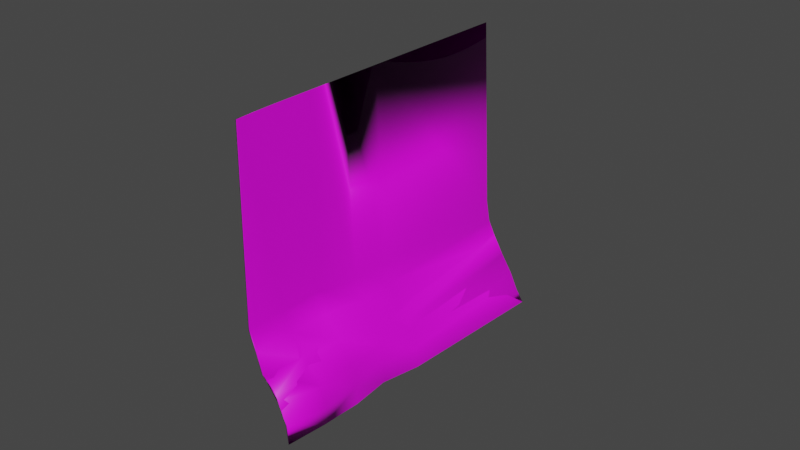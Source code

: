 # Source: Postit_Multimiter.blend  (saved by Blender 2.90.8; exported with 4.5.12 LTS)
import bpy
from mathutils import Matrix  # noqa: F401  (used for matrix-valued properties, if any)

bpy.ops.wm.read_factory_settings(use_empty=True)
scene = bpy.context.scene
scene.name = 'Scene'

# ---- collections
col_collection = bpy.data.collections.new('Collection'); scene.collection.children.link(col_collection)

# ---- images (referenced by path relative to the original .blend; pixels are not part of the script)
import os
ASSET_DIR = os.environ.get("B2B_ASSET_DIR", "")  # directory of the original .blend (textures are referenced by path, not embedded)
HERE = os.path.dirname(os.path.abspath(__file__))  # packed textures are extracted next to this script under _unpacked/

def load_image(name, relpath, width, height, colorspace="sRGB"):
    """Load a texture the original file referenced (path relative to the .blend, or extracted next to this script)."""
    p = next((c for c in (os.path.join(HERE, relpath), os.path.join(ASSET_DIR, relpath)) if relpath and os.path.exists(c)), "")
    if p:
        img = bpy.data.images.load(p, check_existing=True)
        img.name = name
    else:  # same state as the original file: an image datablock whose file is absent (Cycles renders it pink)
        img = bpy.data.images.new(name, width, height)
        img.source = "FILE"
        img.filepath = "//" + (relpath or name)
    img.colorspace_settings.name = colorspace
    return img
img_multimiter_postit_png = load_image('Multimiter_postit.PNG', 'NotesPictures/Multimiter_postit.PNG', 1024, 1024, 'sRGB')

# ---- materials (node trees are filled in below, after node groups)
mat_material_001 = bpy.data.materials.new('Material.001')
mat_material_001.use_transparent_shadow = False

# ---- material node trees
mat_material_001.use_nodes = True; mat_material_001.node_tree.nodes.clear()
_N = mat_material_001.node_tree.nodes; _L = mat_material_001.node_tree.links
n0 = _N.new('ShaderNodeBsdfPrincipled'); n0.name = 'Principled BSDF'; n0.location = (10, 300)
n0.distribution = 'GGX'
n0.subsurface_method = 'BURLEY'
n0.inputs[3].default_value = 1.45
n0.inputs[27].default_value = (0.0, 0.0, 0.0, 1.0)
n0.inputs[28].default_value = 1.0
n1 = _N.new('ShaderNodeOutputMaterial'); n1.name = 'Material Output'; n1.location = (300, 300)
n2 = _N.new('ShaderNodeTexImage'); n2.name = 'Image Texture'; n2.location = (-280, 275)
n2.image = img_multimiter_postit_png
_L.new(n0.outputs[0], n1.inputs[0])
_L.new(n2.outputs[0], n0.inputs[0])
n1.is_active_output = True

# ---- world
world_world = bpy.data.worlds.new('World'); scene.world = world_world
world_world.use_nodes = True; world_world.node_tree.nodes.clear()
_N = world_world.node_tree.nodes; _L = world_world.node_tree.links
n0 = _N.new('ShaderNodeOutputWorld'); n0.name = 'World Output'; n0.location = (300, 300)
n1 = _N.new('ShaderNodeBackground'); n1.name = 'Background'; n1.location = (10, 300)
n1.inputs[0].default_value = (0.05088, 0.05088, 0.05088, 1.0)
_L.new(n1.outputs[0], n0.inputs[0])
n0.is_active_output = True
world_world.color = (0.05088, 0.05088, 0.05088)
world_world.use_sun_shadow = False
world_world.sun_shadow_jitter_overblur = 0.0

# ---- meshes
me_cube_001 = bpy.data.meshes.new('Cube.001')
me_cube_001.from_pydata([(1.0, 1.0, 1.242), (77.27, 1.0, -1.101), (4.404, -1.0, 1.242), (51.81, -1.0, -1.101), (-1.0, 1.0, 1.0), (66.7, 1.0, -1.0), (2.404, -1.0, 1.242), (49.81, -1.0, -1.0), (55.56, 0.0, -1.0), (1.0, 0.0, 1.242), (-1.0, 0.0, 1.0), (65.77, 0.0, -1.101), (12.72, 1.0, -0.2772), (-1.095, -1.0, -0.2967), (0.9055, -1.0, -0.2772), (10.72, 1.0, -0.2772), (16.8, 0.0, -0.2772), (14.8, 0.0, -0.2967), (53.05, -0.25, -1.101), (55.21, -0.5, -1.0), (55.39, -0.75, -1.0), (1.0, -0.25, 1.242), (1.0, -0.5, 1.242), (1.0, -0.75, 1.242), (-1.0, -0.75, 1.0), (-1.0, -0.5, 1.0), (-1.0, -0.25, 1.0), (57.39, -0.75, -1.101), (59.66, -0.5, -1.101), (55.05, -0.25, -1.101), (-1.095, -0.75, -0.2967), (-1.095, -0.5, -0.2772), (11.95, -0.25, -0.2967), (13.95, -0.25, -0.2772), (0.9055, -0.5, -0.2772), (0.9055, -0.75, -0.2772), (17.62, 1.0, -0.4488), (30.46, 1.0, -0.6136), (43.66, 1.0, -0.7783), (58.32, 1.0, -0.9431), (9.498, -1.0, -0.4488), (17.81, -1.0, -0.6136), (38.1, -1.0, -0.7783), (51.11, -1.0, -0.9431), (15.62, 1.0, -0.4431), (28.46, 1.0, -0.5838), (41.66, 1.0, -0.7245), (56.32, 1.0, -0.8651), (21.7, 0.0, -0.4488), (34.54, 0.0, -0.6136), (51.69, 0.0, -0.7783), (62.41, 0.0, -0.9431), (19.7, 0.0, -0.4431), (32.54, 0.0, -0.6136), (49.69, 0.0, -0.7245), (55.56, 0.0, -0.8651), (49.11, -1.0, -0.9431), (36.1, -1.0, -0.7245), (15.81, -1.0, -0.6136), (7.498, -1.0, -0.4431), (26.39, -0.25, -0.4488), (39.25, -0.25, -0.6136), (48.8, -0.25, -0.7783), (51.11, -0.25, -0.9431), (13.35, -0.5, -0.4488), (34.52, -0.5, -0.6136), (52.67, -0.5, -0.7783), (59.66, -0.5, -0.9431), (9.498, -0.75, -0.4488), (30.67, -0.75, -0.6136), (54.85, -0.75, -0.7783), (61.35, -0.75, -0.9431), (7.498, -0.75, -0.4431), (28.67, -0.75, -0.5838), (44.26, -0.75, -0.7245), (50.76, -0.75, -0.8651), (7.498, -0.5, -0.4431), (28.67, -0.5, -0.5838), (37.27, -0.5, -0.7245), (44.26, -0.5, -0.8651), (20.54, -0.25, -0.4431), (33.4, -0.25, -0.5838), (33.4, -0.25, -0.7245), (35.71, -0.25, -0.8651)], [], [(23, 24, 6, 2), (14, 2, 6, 13), (17, 10, 4, 15), (20, 27, 3, 7), (35, 23, 2, 14), (15, 4, 0, 12), (12, 0, 9, 16), (5, 1, 11, 8), (32, 26, 10, 17), (0, 4, 10, 9), (80, 32, 17, 52), (36, 12, 16, 48), (44, 15, 12, 36), (68, 35, 14, 40), (52, 17, 15, 44), (40, 14, 13, 59), (48, 16, 33, 60), (60, 33, 34, 64), (64, 34, 35, 68), (59, 13, 30, 72), (72, 30, 31, 76), (76, 31, 32, 80), (13, 6, 24, 30), (30, 24, 25, 31), (31, 25, 26, 32), (16, 9, 21, 33), (33, 21, 22, 34), (34, 22, 23, 35), (8, 11, 29, 18), (18, 29, 28, 19), (19, 28, 27, 20), (9, 10, 26, 21), (21, 26, 25, 22), (22, 25, 24, 23), (19, 79, 83, 18), (79, 78, 82, 83), (78, 77, 81, 82), (77, 76, 80, 81), (20, 75, 79, 19), (75, 74, 78, 79), (74, 73, 77, 78), (73, 72, 76, 77), (7, 56, 75, 20), (56, 57, 74, 75), (57, 58, 73, 74), (58, 59, 72, 73), (28, 67, 71, 27), (67, 66, 70, 71), (66, 65, 69, 70), (65, 64, 68, 69), (29, 63, 67, 28), (63, 62, 66, 67), (62, 61, 65, 66), (61, 60, 64, 65), (11, 51, 63, 29), (51, 50, 62, 63), (50, 49, 61, 62), (49, 48, 60, 61), (3, 43, 56, 7), (43, 42, 57, 56), (42, 41, 58, 57), (41, 40, 59, 58), (8, 55, 47, 5), (55, 54, 46, 47), (54, 53, 45, 46), (53, 52, 44, 45), (27, 71, 43, 3), (71, 70, 42, 43), (70, 69, 41, 42), (69, 68, 40, 41), (5, 47, 39, 1), (47, 46, 38, 39), (46, 45, 37, 38), (45, 44, 36, 37), (1, 39, 51, 11), (39, 38, 50, 51), (38, 37, 49, 50), (37, 36, 48, 49), (18, 83, 55, 8), (83, 82, 54, 55), (82, 81, 53, 54), (81, 80, 52, 53)])
me_cube_001.polygons.foreach_set('use_smooth', [True] * 82)
_uv = me_cube_001.uv_layers.new(name='UVMap')
_uv.uv.foreach_set('vector', [0.625, 0.7188, 0.6402, 0.7188, 0.6402, 0.75, 0.625, 0.75, 0.4629, 0.75, 0.625, 0.75, 0.625, 0.7674, 0.4629, 0.7674, 0.4629, 0.451, 0.625, 0.451, 0.625, 0.4611, 0.4629, 0.4611, 0.3542, 0.7188, 0.375, 0.7188, 0.375, 0.75, 0.3542, 0.75, 0.1846, 0.3203, 0.1689, 0.9834, 0.06266, 0.97, 0.07728, 0.3085, 0.4629, 0.4611, 0.625, 0.4611, 0.625, 0.5, 0.4629, 0.5, 0.936, 0.403, 0.8903, 1.004, 0.4971, 1.004, 0.5066, 0.3557, 0.3542, 0.5, 0.375, 0.5, 0.375, 0.625, 0.3542, 0.625, 0.4629, 0.4485, 0.625, 0.4485, 0.625, 0.451, 0.4629, 0.451, 0.625, 0.5, 0.6402, 0.5, 0.6402, 0.625, 0.625, 0.625, 0.4446, 0.4485, 0.4629, 0.4485, 0.4629, 0.451, 0.4446, 0.451, 0.9418, 0.3135, 0.936, 0.403, 0.5066, 0.3557, 0.5088, 0.2803, 0.4478, 0.3705, 0.4651, 0.3705, 0.4651, 0.4106, 0.4478, 0.4106, 0.1864, 0.2454, 0.1846, 0.3203, 0.07728, 0.3085, 0.07893, 0.2338, 0.4446, 0.451, 0.4629, 0.451, 0.4629, 0.4611, 0.4446, 0.4611, 0.4478, 0.6678, 0.4651, 0.6678, 0.4651, 0.6857, 0.4478, 0.6857, 0.5088, 0.2803, 0.5066, 0.3557, 0.3993, 0.3439, 0.4013, 0.2687, 0.4013, 0.2687, 0.3993, 0.3439, 0.292, 0.3321, 0.2939, 0.257, 0.2939, 0.257, 0.292, 0.3321, 0.1846, 0.3203, 0.1864, 0.2454, 0.4446, 0.4409, 0.4629, 0.4409, 0.4629, 0.4435, 0.4446, 0.4435, 0.4446, 0.4435, 0.4629, 0.4435, 0.4629, 0.446, 0.4446, 0.446, 0.4446, 0.446, 0.4629, 0.446, 0.4629, 0.4485, 0.4446, 0.4485, 0.4629, 0.4409, 0.625, 0.4409, 0.625, 0.4435, 0.4629, 0.4435, 0.4629, 0.4435, 0.625, 0.4435, 0.625, 0.446, 0.4629, 0.446, 0.4629, 0.446, 0.625, 0.446, 0.625, 0.4485, 0.4629, 0.4485, 0.5066, 0.3557, 0.4971, 1.004, 0.3814, 1.01, 0.3993, 0.3439, 0.3993, 0.3439, 0.3814, 1.01, 0.2751, 0.9968, 0.292, 0.3321, 0.292, 0.3321, 0.2751, 0.9968, 0.1689, 0.9834, 0.1846, 0.3203, 0.3542, 0.625, 0.375, 0.625, 0.375, 0.6562, 0.3542, 0.6562, 0.3542, 0.6562, 0.375, 0.6562, 0.375, 0.6875, 0.3542, 0.6875, 0.3542, 0.6875, 0.375, 0.6875, 0.375, 0.7188, 0.3542, 0.7188, 0.6189, 0.5392, 0.6333, 0.5392, 0.6333, 0.5713, 0.6189, 0.5713, 0.6189, 0.5713, 0.6333, 0.5713, 0.6333, 0.6035, 0.6189, 0.6035, 0.625, 0.6875, 0.6402, 0.6875, 0.6402, 0.7188, 0.625, 0.7188, 0.375, 0.446, 0.3919, 0.446, 0.3919, 0.4485, 0.375, 0.4485, 0.3919, 0.446, 0.4094, 0.446, 0.4094, 0.4485, 0.3919, 0.4485, 0.4094, 0.446, 0.427, 0.446, 0.427, 0.4485, 0.4094, 0.4485, 0.427, 0.446, 0.4446, 0.446, 0.4446, 0.4485, 0.427, 0.4485, 0.375, 0.4435, 0.3919, 0.4435, 0.3919, 0.446, 0.375, 0.446, 0.3919, 0.4435, 0.4094, 0.4435, 0.4094, 0.446, 0.3919, 0.446, 0.4094, 0.4435, 0.427, 0.4435, 0.427, 0.446, 0.4094, 0.446, 0.427, 0.4435, 0.4446, 0.4435, 0.4446, 0.446, 0.427, 0.446, 0.375, 0.4409, 0.3919, 0.4409, 0.3919, 0.4435, 0.375, 0.4435, 0.3919, 0.4409, 0.4094, 0.4409, 0.4094, 0.4435, 0.3919, 0.4435, 0.4094, 0.4409, 0.427, 0.4409, 0.427, 0.4435, 0.4094, 0.4435, 0.427, 0.4409, 0.4446, 0.4409, 0.4446, 0.4435, 0.427, 0.4435, 0.3011, -0.02844, 0.2993, 0.0407, 0.1915, 0.02959, 0.1931, -0.03939, 0.2993, 0.0407, 0.2975, 0.1128, 0.1898, 0.1015, 0.1915, 0.02959, 0.2975, 0.1128, 0.2957, 0.1849, 0.1881, 0.1735, 0.1898, 0.1015, 0.2957, 0.1849, 0.2939, 0.257, 0.1864, 0.2454, 0.1881, 0.1735, 0.409, -0.0175, 0.4072, 0.05181, 0.2993, 0.0407, 0.3011, -0.02844, 0.4072, 0.05181, 0.4052, 0.1241, 0.2975, 0.1128, 0.2993, 0.0407, 0.4052, 0.1241, 0.4033, 0.1964, 0.2957, 0.1849, 0.2975, 0.1128, 0.4033, 0.1964, 0.4013, 0.2687, 0.2939, 0.257, 0.2957, 0.1849, 0.517, -0.006562, 0.515, 0.06292, 0.4072, 0.05181, 0.409, -0.0175, 0.515, 0.06292, 0.5129, 0.1354, 0.4052, 0.1241, 0.4072, 0.05181, 0.5129, 0.1354, 0.5108, 0.2078, 0.4033, 0.1964, 0.4052, 0.1241, 0.5108, 0.2078, 0.5088, 0.2803, 0.4013, 0.2687, 0.4033, 0.1964, 0.3817, 0.6678, 0.3977, 0.6678, 0.3977, 0.6857, 0.3817, 0.6857, 0.3977, 0.6678, 0.4144, 0.6678, 0.4144, 0.6857, 0.3977, 0.6857, 0.4094, 0.75, 0.427, 0.75, 0.427, 0.7674, 0.4094, 0.7674, 0.427, 0.75, 0.4446, 0.75, 0.4446, 0.7674, 0.427, 0.7674, 0.375, 0.451, 0.3919, 0.451, 0.3919, 0.4611, 0.375, 0.4611, 0.3919, 0.451, 0.4094, 0.451, 0.4094, 0.4611, 0.3919, 0.4611, 0.4144, 0.3602, 0.4311, 0.3602, 0.4311, 0.3705, 0.4144, 0.3705, 0.4311, 0.3602, 0.4478, 0.3602, 0.4478, 0.3705, 0.4311, 0.3705, 0.1931, -0.03939, 0.1915, 0.02959, 0.08369, 0.01848, 0.08521, -0.05033, 0.1915, 0.02959, 0.1898, 0.1015, 0.0821, 0.09025, 0.08369, 0.01848, 0.1898, 0.1015, 0.1881, 0.1735, 0.08052, 0.162, 0.0821, 0.09025, 0.1881, 0.1735, 0.1864, 0.2454, 0.07893, 0.2338, 0.08052, 0.162, 0.3817, 0.3705, 0.3977, 0.3705, 0.3977, 0.4106, 0.3817, 0.4106, 0.3977, 0.3705, 0.4144, 0.3705, 0.4144, 0.4106, 0.3977, 0.4106, 0.4144, 0.3705, 0.4311, 0.3705, 0.4311, 0.4106, 0.4144, 0.4106, 0.4311, 0.3705, 0.4478, 0.3705, 0.4478, 0.4106, 0.4311, 0.4106, 0.9487, 0.0372, 0.9463, 0.1074, 0.515, 0.06292, 0.517, -0.006562, 0.9463, 0.1074, 0.9469, 0.1805, 0.5129, 0.1354, 0.515, 0.06292, 0.9469, 0.1805, 0.9475, 0.2404, 0.5108, 0.2078, 0.5129, 0.1354, 0.9475, 0.2404, 0.9418, 0.3135, 0.5088, 0.2803, 0.5108, 0.2078, 0.375, 0.4485, 0.3919, 0.4485, 0.3919, 0.451, 0.375, 0.451, 0.3919, 0.4485, 0.4094, 0.4485, 0.4094, 0.451, 0.3919, 0.451, 0.4094, 0.4485, 0.427, 0.4485, 0.427, 0.451, 0.4094, 0.451, 0.427, 0.4485, 0.4446, 0.4485, 0.4446, 0.451, 0.427, 0.451])
me_cube_001.materials.append(mat_material_001)
me_cube_001.use_remesh_preserve_volume = False
me_cube_001.use_remesh_preserve_attributes = False
me_cube_001.use_mirror_vertex_groups = False
me_cube_001.update()

# ---- objects
ob_postit_001 = bpy.data.objects.new('Postit.001', me_cube_001)

# ---- transforms, parenting, visibility, modifiers, constraints
ob_postit_001.location = (0.00344, 1.767, -0.5997)
ob_postit_001.scale = (0.0002507, 0.05266, 0.03998)
ob_postit_001.lock_rotations_4d = False
ob_postit_001.empty_display_type = 'ARROWS'
ob_postit_001.lineart.crease_threshold = 0.0

# ---- collection membership
col_collection.objects.link(ob_postit_001)

# ---- scene / render settings (as saved in the file)
scene.frame_start = 1; scene.frame_end = 250; scene.frame_set(1)
scene.render.engine = 'BLENDER_EEVEE_NEXT'
scene.cycles.use_denoising = False
scene.cycles.samples = 128
scene.cycles.sampling_pattern = 'TABULATED_SOBOL'
scene.cycles.use_adaptive_sampling = False
scene.cycles.use_light_tree = False
scene.view_settings.view_transform = 'Filmic'
bpy.context.view_layer.update()

# ---- added for rendering (the .blend has no active camera and no usable light): camera, sun
cam_auto = bpy.data.cameras.new('AutoCamera')
cam_auto.lens = 50.0
cam_auto.sensor_width = 36.0
cam_auto.clip_end = 1000.0
ob_auto_camera = bpy.data.objects.new('AutoCamera', cam_auto)
scene.collection.objects.link(ob_auto_camera)
ob_auto_camera.location = (0.198036, 1.54463, -0.448846)
ob_auto_camera.rotation_euler = (1.09748, -7.21219e-08, 0.694738)
scene.camera = ob_auto_camera
light_auto_sun = bpy.data.lights.new('AutoSun', 'SUN')
light_auto_sun.energy = 3.0
light_auto_sun.angle = 0.0523599
ob_auto_sun = bpy.data.objects.new('AutoSun', light_auto_sun)
scene.collection.objects.link(ob_auto_sun)
ob_auto_sun.rotation_euler = (0.872665, 0.174533, 0.523599)
bpy.context.view_layer.update()
